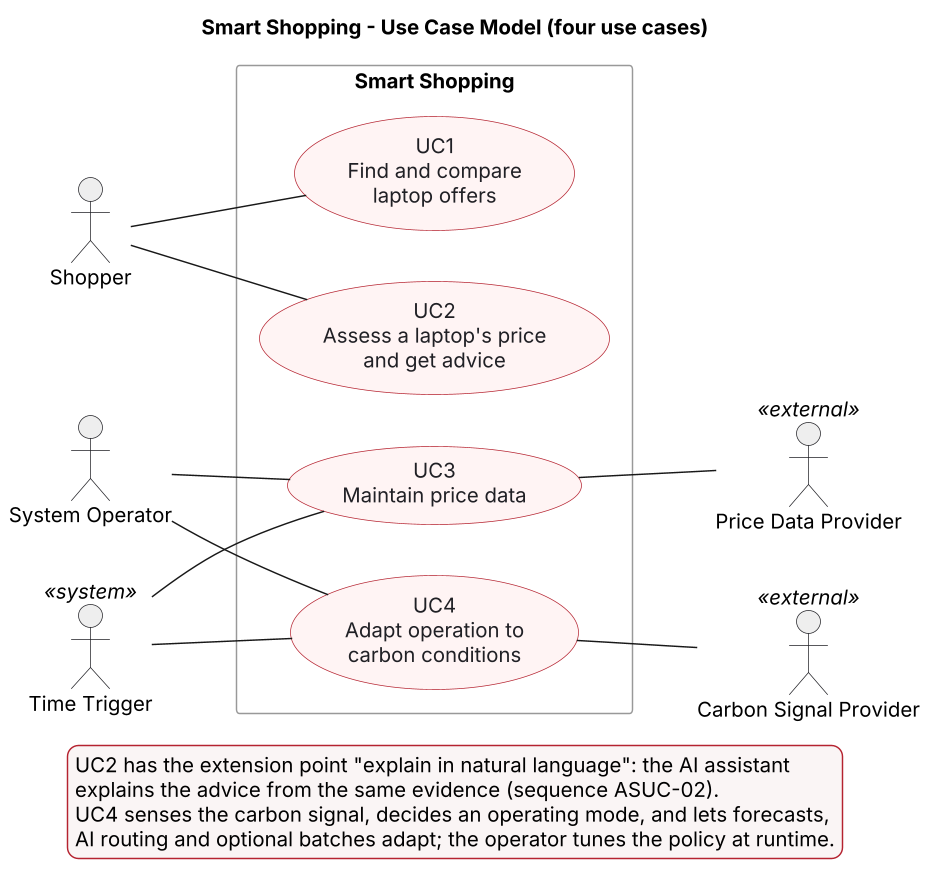

The diagram above was rendered by PlantUML. Its source (embedded in the PNG):
@startuml
title Smart Shopping - Use Case Model (four use cases)
left to right direction
skinparam shadowing false
skinparam backgroundColor white
skinparam dpi 140
skinparam usecaseBackgroundColor #FFF4F4
skinparam usecaseBorderColor #B52330
skinparam usecaseFontColor #202025
skinparam actorBackgroundColor #EEEEEE
skinparam actorBorderColor #202025
skinparam rectangleBorderColor #999999
skinparam LegendBackgroundColor #FAF5F5
skinparam LegendBorderColor #B52330

actor Shopper
actor "System Operator" as Operator
actor "Time Trigger" as Tick <<system>>

rectangle "Smart Shopping" {
  usecase "UC1\nFind and compare\nlaptop offers" as UC1
  usecase "UC2\nAssess a laptop's price\nand get advice" as UC2
  usecase "UC3\nMaintain price data" as UC3
  usecase "UC4\nAdapt operation to\ncarbon conditions" as UC4
}

actor "Price Data Provider" as Source <<external>>
actor "Carbon Signal Provider" as Carbon <<external>>

Shopper -- UC1
Shopper -- UC2
Operator -- UC3
Operator -- UC4
Tick -- UC3
Tick -- UC4
UC3 -- Source
UC4 -- Carbon

legend bottom
  UC2 has the extension point "explain in natural language": the AI assistant
  explains the advice from the same evidence (sequence ASUC-02).
  UC4 senses the carbon signal, decides an operating mode, and lets forecasts,
  AI routing and optional batches adapt; the operator tunes the policy at runtime.
endlegend
@enduml